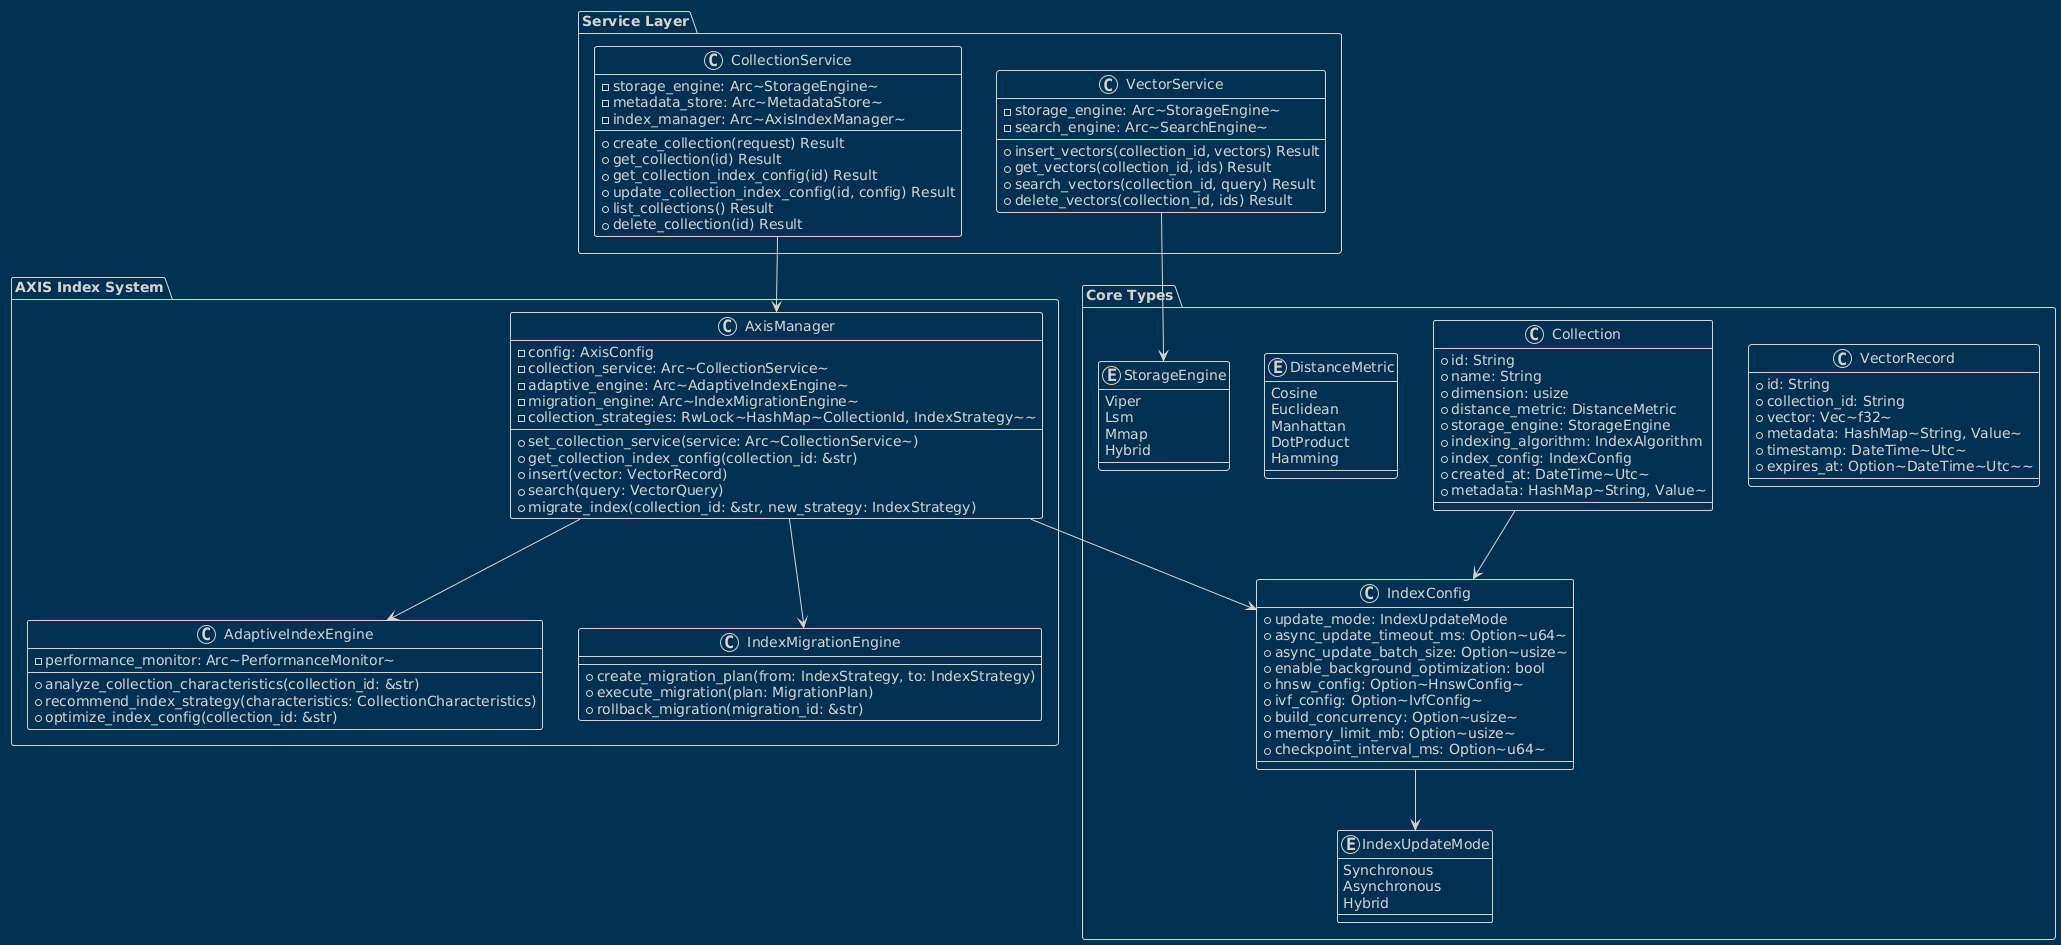

The diagram above was rendered by PlantUML. Its source (embedded in the PNG):
@startuml
!theme blueprint

package "Core Types" {
    class VectorRecord {
        +id: String
        +collection_id: String
        +vector: Vec~f32~
        +metadata: HashMap~String, Value~
        +timestamp: DateTime~Utc~
        +expires_at: Option~DateTime~Utc~~
    }
    
    class Collection {
        +id: String
        +name: String
        +dimension: usize
        +distance_metric: DistanceMetric
        +storage_engine: StorageEngine
        +indexing_algorithm: IndexAlgorithm
        +index_config: IndexConfig
        +created_at: DateTime~Utc~
        +metadata: HashMap~String, Value~
    }
    
    class IndexConfig {
        +update_mode: IndexUpdateMode
        +async_update_timeout_ms: Option~u64~
        +async_update_batch_size: Option~usize~
        +enable_background_optimization: bool
        +hnsw_config: Option~HnswConfig~
        +ivf_config: Option~IvfConfig~
        +build_concurrency: Option~usize~
        +memory_limit_mb: Option~usize~
        +checkpoint_interval_ms: Option~u64~
    }
    
    enum IndexUpdateMode {
        Synchronous
        Asynchronous
        Hybrid
    }
    
    enum DistanceMetric {
        Cosine
        Euclidean
        Manhattan
        DotProduct
        Hamming
    }
    
    enum StorageEngine {
        Viper
        Lsm
        Mmap
        Hybrid
    }
}

package "AXIS Index System" {
    class AxisManager {
        -config: AxisConfig
        -collection_service: Arc~CollectionService~
        -adaptive_engine: Arc~AdaptiveIndexEngine~
        -migration_engine: Arc~IndexMigrationEngine~
        -collection_strategies: RwLock~HashMap~CollectionId, IndexStrategy~~
        +set_collection_service(service: Arc~CollectionService~)
        +get_collection_index_config(collection_id: &str)
        +insert(vector: VectorRecord)
        +search(query: VectorQuery)
        +migrate_index(collection_id: &str, new_strategy: IndexStrategy)
    }
    
    class AdaptiveIndexEngine {
        -performance_monitor: Arc~PerformanceMonitor~
        +analyze_collection_characteristics(collection_id: &str)
        +recommend_index_strategy(characteristics: CollectionCharacteristics)
        +optimize_index_config(collection_id: &str)
    }
    
    class IndexMigrationEngine {
        +create_migration_plan(from: IndexStrategy, to: IndexStrategy)
        +execute_migration(plan: MigrationPlan)
        +rollback_migration(migration_id: &str)
    }
    
    AxisManager --> AdaptiveIndexEngine
    AxisManager --> IndexMigrationEngine
}

package "Service Layer" {
    class CollectionService {
        -storage_engine: Arc~StorageEngine~
        -metadata_store: Arc~MetadataStore~
        -index_manager: Arc~AxisIndexManager~
        +create_collection(request) Result
        +get_collection(id) Result
        +get_collection_index_config(id) Result
        +update_collection_index_config(id, config) Result
        +list_collections() Result
        +delete_collection(id) Result
    }
    
    class VectorService {
        -storage_engine: Arc~StorageEngine~
        -search_engine: Arc~SearchEngine~
        +insert_vectors(collection_id, vectors) Result
        +get_vectors(collection_id, ids) Result
        +search_vectors(collection_id, query) Result
        +delete_vectors(collection_id, ids) Result
    }
}

CollectionService --> AxisManager
VectorService --> StorageEngine
Collection --> IndexConfig
AxisManager --> IndexConfig
IndexConfig --> IndexUpdateMode

@enduml